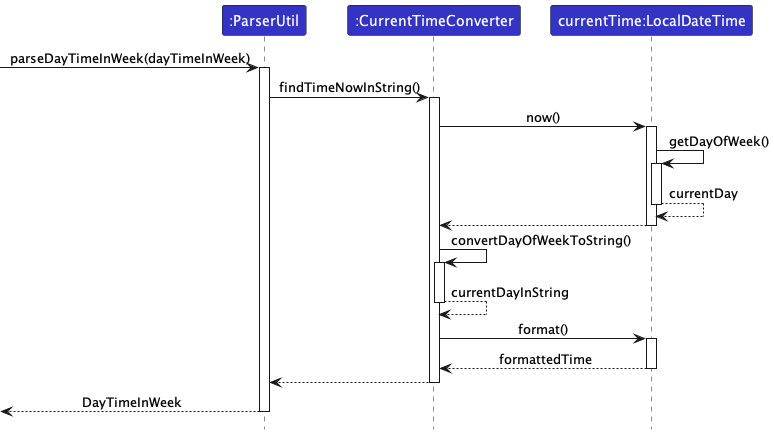

The diagram above was rendered by PlantUML. Its source (embedded in the PNG):
@startuml
!include style.puml
participant ":ParserUtil" as ParserUtil LOGIC_COLOR
participant ":CurrentTimeConverter" as CurrentTimeConverter LOGIC_COLOR
participant "currentTime:LocalDateTime" as currentTime LOGIC_COLOR

[-> ParserUtil: parseDayTimeInWeek(dayTimeInWeek)
activate ParserUtil

ParserUtil -> CurrentTimeConverter: findTimeNowInString()
activate CurrentTimeConverter

CurrentTimeConverter -> currentTime: now()
activate currentTime

currentTime -> currentTime: getDayOfWeek()
activate currentTime

currentTime --> currentTime: currentDay
deactivate currentTime

currentTime --> CurrentTimeConverter
deactivate currentTime

CurrentTimeConverter -> CurrentTimeConverter: convertDayOfWeekToString()
activate CurrentTimeConverter

CurrentTimeConverter --> CurrentTimeConverter: currentDayInString
deactivate CurrentTimeConverter

CurrentTimeConverter -> currentTime: format()
activate currentTime

currentTime --> CurrentTimeConverter: formattedTime
deactivate currentTime

CurrentTimeConverter --> ParserUtil
deactivate CurrentTimeConverter

[<-- ParserUtil: DayTimeInWeek
deactivate ParserUtil

@enduml